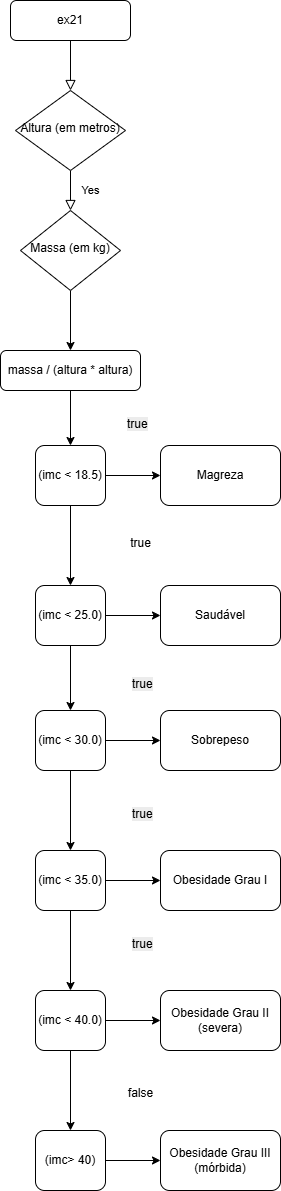

The diagram above was exported from draw.io. Its source (the exported page's mxGraphModel, read from the mxfile embedded in the PNG):
<mxGraphModel dx="2068" dy="1111" grid="1" gridSize="10" guides="1" tooltips="1" connect="1" arrows="1" fold="1" page="1" pageScale="1" pageWidth="827" pageHeight="1169" math="0" shadow="0">
  <root>
    <mxCell id="WIyWlLk6GJQsqaUBKTNV-0" />
    <mxCell id="WIyWlLk6GJQsqaUBKTNV-1" parent="WIyWlLk6GJQsqaUBKTNV-0" />
    <mxCell id="WIyWlLk6GJQsqaUBKTNV-2" value="" style="rounded=0;html=1;jettySize=auto;orthogonalLoop=1;fontSize=11;endArrow=block;endFill=0;endSize=8;strokeWidth=1;shadow=0;labelBackgroundColor=none;edgeStyle=orthogonalEdgeStyle;" parent="WIyWlLk6GJQsqaUBKTNV-1" source="WIyWlLk6GJQsqaUBKTNV-3" target="WIyWlLk6GJQsqaUBKTNV-6" edge="1">
      <mxGeometry relative="1" as="geometry" />
    </mxCell>
    <mxCell id="WIyWlLk6GJQsqaUBKTNV-3" value="ex21" style="rounded=1;whiteSpace=wrap;html=1;fontSize=12;glass=0;strokeWidth=1;shadow=0;" parent="WIyWlLk6GJQsqaUBKTNV-1" vertex="1">
      <mxGeometry x="160" y="10" width="120" height="40" as="geometry" />
    </mxCell>
    <mxCell id="WIyWlLk6GJQsqaUBKTNV-4" value="Yes" style="rounded=0;html=1;jettySize=auto;orthogonalLoop=1;fontSize=11;endArrow=block;endFill=0;endSize=8;strokeWidth=1;shadow=0;labelBackgroundColor=none;edgeStyle=orthogonalEdgeStyle;" parent="WIyWlLk6GJQsqaUBKTNV-1" source="WIyWlLk6GJQsqaUBKTNV-6" target="WIyWlLk6GJQsqaUBKTNV-10" edge="1">
      <mxGeometry y="20" relative="1" as="geometry">
        <mxPoint as="offset" />
      </mxGeometry>
    </mxCell>
    <mxCell id="WIyWlLk6GJQsqaUBKTNV-6" value="Altura (em metros)" style="rhombus;whiteSpace=wrap;html=1;shadow=0;fontFamily=Helvetica;fontSize=12;align=center;strokeWidth=1;spacing=6;spacingTop=-4;" parent="WIyWlLk6GJQsqaUBKTNV-1" vertex="1">
      <mxGeometry x="165" y="100" width="110" height="80" as="geometry" />
    </mxCell>
    <mxCell id="AUJCbvHhcxBNfu1zhqM1-0" value="" style="edgeStyle=orthogonalEdgeStyle;rounded=0;orthogonalLoop=1;jettySize=auto;html=1;" edge="1" parent="WIyWlLk6GJQsqaUBKTNV-1" source="WIyWlLk6GJQsqaUBKTNV-10" target="WIyWlLk6GJQsqaUBKTNV-11">
      <mxGeometry relative="1" as="geometry" />
    </mxCell>
    <mxCell id="WIyWlLk6GJQsqaUBKTNV-10" value="Massa (em kg)" style="rhombus;whiteSpace=wrap;html=1;shadow=0;fontFamily=Helvetica;fontSize=12;align=center;strokeWidth=1;spacing=6;spacingTop=-4;" parent="WIyWlLk6GJQsqaUBKTNV-1" vertex="1">
      <mxGeometry x="170" y="220" width="100" height="80" as="geometry" />
    </mxCell>
    <mxCell id="AUJCbvHhcxBNfu1zhqM1-2" value="" style="edgeStyle=orthogonalEdgeStyle;rounded=0;orthogonalLoop=1;jettySize=auto;html=1;" edge="1" parent="WIyWlLk6GJQsqaUBKTNV-1" source="WIyWlLk6GJQsqaUBKTNV-11" target="AUJCbvHhcxBNfu1zhqM1-1">
      <mxGeometry relative="1" as="geometry" />
    </mxCell>
    <mxCell id="WIyWlLk6GJQsqaUBKTNV-11" value="massa / (altura * altura)" style="rounded=1;whiteSpace=wrap;html=1;fontSize=12;glass=0;strokeWidth=1;shadow=0;" parent="WIyWlLk6GJQsqaUBKTNV-1" vertex="1">
      <mxGeometry x="150" y="360" width="140" height="40" as="geometry" />
    </mxCell>
    <mxCell id="AUJCbvHhcxBNfu1zhqM1-4" value="" style="edgeStyle=orthogonalEdgeStyle;rounded=0;orthogonalLoop=1;jettySize=auto;html=1;" edge="1" parent="WIyWlLk6GJQsqaUBKTNV-1" source="AUJCbvHhcxBNfu1zhqM1-1" target="AUJCbvHhcxBNfu1zhqM1-3">
      <mxGeometry relative="1" as="geometry" />
    </mxCell>
    <mxCell id="AUJCbvHhcxBNfu1zhqM1-6" value="" style="edgeStyle=orthogonalEdgeStyle;rounded=0;orthogonalLoop=1;jettySize=auto;html=1;" edge="1" parent="WIyWlLk6GJQsqaUBKTNV-1" source="AUJCbvHhcxBNfu1zhqM1-1" target="AUJCbvHhcxBNfu1zhqM1-5">
      <mxGeometry relative="1" as="geometry" />
    </mxCell>
    <mxCell id="AUJCbvHhcxBNfu1zhqM1-1" value="(imc &lt; 18.5)" style="whiteSpace=wrap;html=1;rounded=1;glass=0;strokeWidth=1;shadow=0;" vertex="1" parent="WIyWlLk6GJQsqaUBKTNV-1">
      <mxGeometry x="185" y="455" width="70" height="60" as="geometry" />
    </mxCell>
    <mxCell id="AUJCbvHhcxBNfu1zhqM1-3" value="Magreza" style="whiteSpace=wrap;html=1;rounded=1;glass=0;strokeWidth=1;shadow=0;" vertex="1" parent="WIyWlLk6GJQsqaUBKTNV-1">
      <mxGeometry x="310" y="455" width="120" height="60" as="geometry" />
    </mxCell>
    <mxCell id="AUJCbvHhcxBNfu1zhqM1-8" value="" style="edgeStyle=orthogonalEdgeStyle;rounded=0;orthogonalLoop=1;jettySize=auto;html=1;" edge="1" parent="WIyWlLk6GJQsqaUBKTNV-1" source="AUJCbvHhcxBNfu1zhqM1-5" target="AUJCbvHhcxBNfu1zhqM1-7">
      <mxGeometry relative="1" as="geometry" />
    </mxCell>
    <mxCell id="AUJCbvHhcxBNfu1zhqM1-10" value="" style="edgeStyle=orthogonalEdgeStyle;rounded=0;orthogonalLoop=1;jettySize=auto;html=1;" edge="1" parent="WIyWlLk6GJQsqaUBKTNV-1" source="AUJCbvHhcxBNfu1zhqM1-5" target="AUJCbvHhcxBNfu1zhqM1-9">
      <mxGeometry relative="1" as="geometry" />
    </mxCell>
    <mxCell id="AUJCbvHhcxBNfu1zhqM1-5" value="(imc &amp;lt; 25.0)" style="whiteSpace=wrap;html=1;rounded=1;glass=0;strokeWidth=1;shadow=0;" vertex="1" parent="WIyWlLk6GJQsqaUBKTNV-1">
      <mxGeometry x="185" y="595" width="70" height="60" as="geometry" />
    </mxCell>
    <mxCell id="AUJCbvHhcxBNfu1zhqM1-7" value="Saudável" style="whiteSpace=wrap;html=1;rounded=1;glass=0;strokeWidth=1;shadow=0;" vertex="1" parent="WIyWlLk6GJQsqaUBKTNV-1">
      <mxGeometry x="310" y="595" width="120" height="60" as="geometry" />
    </mxCell>
    <mxCell id="AUJCbvHhcxBNfu1zhqM1-12" value="" style="edgeStyle=orthogonalEdgeStyle;rounded=0;orthogonalLoop=1;jettySize=auto;html=1;" edge="1" parent="WIyWlLk6GJQsqaUBKTNV-1" source="AUJCbvHhcxBNfu1zhqM1-9" target="AUJCbvHhcxBNfu1zhqM1-11">
      <mxGeometry relative="1" as="geometry" />
    </mxCell>
    <mxCell id="AUJCbvHhcxBNfu1zhqM1-14" value="" style="edgeStyle=orthogonalEdgeStyle;rounded=0;orthogonalLoop=1;jettySize=auto;html=1;" edge="1" parent="WIyWlLk6GJQsqaUBKTNV-1" source="AUJCbvHhcxBNfu1zhqM1-9" target="AUJCbvHhcxBNfu1zhqM1-13">
      <mxGeometry relative="1" as="geometry" />
    </mxCell>
    <mxCell id="AUJCbvHhcxBNfu1zhqM1-9" value="(imc &lt; 30.0)" style="whiteSpace=wrap;html=1;rounded=1;glass=0;strokeWidth=1;shadow=0;" vertex="1" parent="WIyWlLk6GJQsqaUBKTNV-1">
      <mxGeometry x="185" y="720" width="70" height="60" as="geometry" />
    </mxCell>
    <mxCell id="AUJCbvHhcxBNfu1zhqM1-11" value="Sobrepeso" style="whiteSpace=wrap;html=1;rounded=1;glass=0;strokeWidth=1;shadow=0;" vertex="1" parent="WIyWlLk6GJQsqaUBKTNV-1">
      <mxGeometry x="310" y="720" width="120" height="60" as="geometry" />
    </mxCell>
    <mxCell id="AUJCbvHhcxBNfu1zhqM1-16" value="" style="edgeStyle=orthogonalEdgeStyle;rounded=0;orthogonalLoop=1;jettySize=auto;html=1;" edge="1" parent="WIyWlLk6GJQsqaUBKTNV-1" source="AUJCbvHhcxBNfu1zhqM1-13" target="AUJCbvHhcxBNfu1zhqM1-15">
      <mxGeometry relative="1" as="geometry" />
    </mxCell>
    <mxCell id="AUJCbvHhcxBNfu1zhqM1-18" value="" style="edgeStyle=orthogonalEdgeStyle;rounded=0;orthogonalLoop=1;jettySize=auto;html=1;" edge="1" parent="WIyWlLk6GJQsqaUBKTNV-1" source="AUJCbvHhcxBNfu1zhqM1-13" target="AUJCbvHhcxBNfu1zhqM1-17">
      <mxGeometry relative="1" as="geometry" />
    </mxCell>
    <mxCell id="AUJCbvHhcxBNfu1zhqM1-13" value="(imc &amp;lt; 35.0)" style="whiteSpace=wrap;html=1;rounded=1;glass=0;strokeWidth=1;shadow=0;" vertex="1" parent="WIyWlLk6GJQsqaUBKTNV-1">
      <mxGeometry x="185" y="860" width="70" height="60" as="geometry" />
    </mxCell>
    <mxCell id="AUJCbvHhcxBNfu1zhqM1-15" value="Obesidade Grau I" style="whiteSpace=wrap;html=1;rounded=1;glass=0;strokeWidth=1;shadow=0;" vertex="1" parent="WIyWlLk6GJQsqaUBKTNV-1">
      <mxGeometry x="310" y="860" width="120" height="60" as="geometry" />
    </mxCell>
    <mxCell id="AUJCbvHhcxBNfu1zhqM1-20" value="" style="edgeStyle=orthogonalEdgeStyle;rounded=0;orthogonalLoop=1;jettySize=auto;html=1;" edge="1" parent="WIyWlLk6GJQsqaUBKTNV-1" source="AUJCbvHhcxBNfu1zhqM1-17" target="AUJCbvHhcxBNfu1zhqM1-19">
      <mxGeometry relative="1" as="geometry" />
    </mxCell>
    <mxCell id="AUJCbvHhcxBNfu1zhqM1-22" value="" style="edgeStyle=orthogonalEdgeStyle;rounded=0;orthogonalLoop=1;jettySize=auto;html=1;" edge="1" parent="WIyWlLk6GJQsqaUBKTNV-1" source="AUJCbvHhcxBNfu1zhqM1-17" target="AUJCbvHhcxBNfu1zhqM1-21">
      <mxGeometry relative="1" as="geometry" />
    </mxCell>
    <mxCell id="AUJCbvHhcxBNfu1zhqM1-17" value="(imc &amp;lt; 40.0)" style="whiteSpace=wrap;html=1;rounded=1;glass=0;strokeWidth=1;shadow=0;" vertex="1" parent="WIyWlLk6GJQsqaUBKTNV-1">
      <mxGeometry x="185" y="1000" width="70" height="60" as="geometry" />
    </mxCell>
    <mxCell id="AUJCbvHhcxBNfu1zhqM1-19" value="Obesidade Grau II (severa)" style="whiteSpace=wrap;html=1;rounded=1;glass=0;strokeWidth=1;shadow=0;" vertex="1" parent="WIyWlLk6GJQsqaUBKTNV-1">
      <mxGeometry x="310" y="1000" width="120" height="60" as="geometry" />
    </mxCell>
    <mxCell id="AUJCbvHhcxBNfu1zhqM1-24" value="" style="edgeStyle=orthogonalEdgeStyle;rounded=0;orthogonalLoop=1;jettySize=auto;html=1;" edge="1" parent="WIyWlLk6GJQsqaUBKTNV-1" source="AUJCbvHhcxBNfu1zhqM1-21" target="AUJCbvHhcxBNfu1zhqM1-23">
      <mxGeometry relative="1" as="geometry" />
    </mxCell>
    <mxCell id="AUJCbvHhcxBNfu1zhqM1-21" value="(imc&amp;gt; 40)" style="whiteSpace=wrap;html=1;rounded=1;glass=0;strokeWidth=1;shadow=0;" vertex="1" parent="WIyWlLk6GJQsqaUBKTNV-1">
      <mxGeometry x="185" y="1140" width="70" height="60" as="geometry" />
    </mxCell>
    <mxCell id="AUJCbvHhcxBNfu1zhqM1-23" value="Obesidade Grau III (mórbida)" style="whiteSpace=wrap;html=1;rounded=1;glass=0;strokeWidth=1;shadow=0;" vertex="1" parent="WIyWlLk6GJQsqaUBKTNV-1">
      <mxGeometry x="310" y="1140" width="120" height="60" as="geometry" />
    </mxCell>
    <mxCell id="AUJCbvHhcxBNfu1zhqM1-25" value="true" style="text;html=1;align=center;verticalAlign=middle;resizable=0;points=[];autosize=1;strokeColor=none;fillColor=none;" vertex="1" parent="WIyWlLk6GJQsqaUBKTNV-1">
      <mxGeometry x="270" y="538" width="40" height="30" as="geometry" />
    </mxCell>
    <mxCell id="AUJCbvHhcxBNfu1zhqM1-26" value="&lt;span style=&quot;color: rgb(0, 0, 0); font-family: Helvetica; font-size: 12px; font-style: normal; font-variant-ligatures: normal; font-variant-caps: normal; font-weight: 400; letter-spacing: normal; orphans: 2; text-align: center; text-indent: 0px; text-transform: none; widows: 2; word-spacing: 0px; -webkit-text-stroke-width: 0px; white-space: nowrap; background-color: rgb(236, 236, 236); text-decoration-thickness: initial; text-decoration-style: initial; text-decoration-color: initial; display: inline !important; float: none;&quot;&gt;true&lt;/span&gt;" style="text;whiteSpace=wrap;html=1;" vertex="1" parent="WIyWlLk6GJQsqaUBKTNV-1">
      <mxGeometry x="275" y="420" width="50" height="40" as="geometry" />
    </mxCell>
    <mxCell id="AUJCbvHhcxBNfu1zhqM1-27" value="&lt;span style=&quot;color: rgb(0, 0, 0); font-family: Helvetica; font-size: 12px; font-style: normal; font-variant-ligatures: normal; font-variant-caps: normal; font-weight: 400; letter-spacing: normal; orphans: 2; text-align: center; text-indent: 0px; text-transform: none; widows: 2; word-spacing: 0px; -webkit-text-stroke-width: 0px; white-space: nowrap; background-color: rgb(236, 236, 236); text-decoration-thickness: initial; text-decoration-style: initial; text-decoration-color: initial; display: inline !important; float: none;&quot;&gt;true&lt;/span&gt;" style="text;whiteSpace=wrap;html=1;" vertex="1" parent="WIyWlLk6GJQsqaUBKTNV-1">
      <mxGeometry x="280" y="680" width="50" height="40" as="geometry" />
    </mxCell>
    <mxCell id="AUJCbvHhcxBNfu1zhqM1-28" value="&lt;span style=&quot;color: rgb(0, 0, 0); font-family: Helvetica; font-size: 12px; font-style: normal; font-variant-ligatures: normal; font-variant-caps: normal; font-weight: 400; letter-spacing: normal; orphans: 2; text-align: center; text-indent: 0px; text-transform: none; widows: 2; word-spacing: 0px; -webkit-text-stroke-width: 0px; white-space: nowrap; background-color: rgb(236, 236, 236); text-decoration-thickness: initial; text-decoration-style: initial; text-decoration-color: initial; display: inline !important; float: none;&quot;&gt;true&lt;/span&gt;" style="text;whiteSpace=wrap;html=1;" vertex="1" parent="WIyWlLk6GJQsqaUBKTNV-1">
      <mxGeometry x="280" y="810" width="50" height="40" as="geometry" />
    </mxCell>
    <mxCell id="AUJCbvHhcxBNfu1zhqM1-29" value="&lt;span style=&quot;color: rgb(0, 0, 0); font-family: Helvetica; font-size: 12px; font-style: normal; font-variant-ligatures: normal; font-variant-caps: normal; font-weight: 400; letter-spacing: normal; orphans: 2; text-align: center; text-indent: 0px; text-transform: none; widows: 2; word-spacing: 0px; -webkit-text-stroke-width: 0px; white-space: nowrap; background-color: rgb(236, 236, 236); text-decoration-thickness: initial; text-decoration-style: initial; text-decoration-color: initial; display: inline !important; float: none;&quot;&gt;true&lt;/span&gt;" style="text;whiteSpace=wrap;html=1;" vertex="1" parent="WIyWlLk6GJQsqaUBKTNV-1">
      <mxGeometry x="280" y="940" width="50" height="40" as="geometry" />
    </mxCell>
    <mxCell id="AUJCbvHhcxBNfu1zhqM1-30" value="false" style="text;html=1;align=center;verticalAlign=middle;resizable=0;points=[];autosize=1;strokeColor=none;fillColor=none;" vertex="1" parent="WIyWlLk6GJQsqaUBKTNV-1">
      <mxGeometry x="265" y="1088" width="50" height="30" as="geometry" />
    </mxCell>
  </root>
</mxGraphModel>